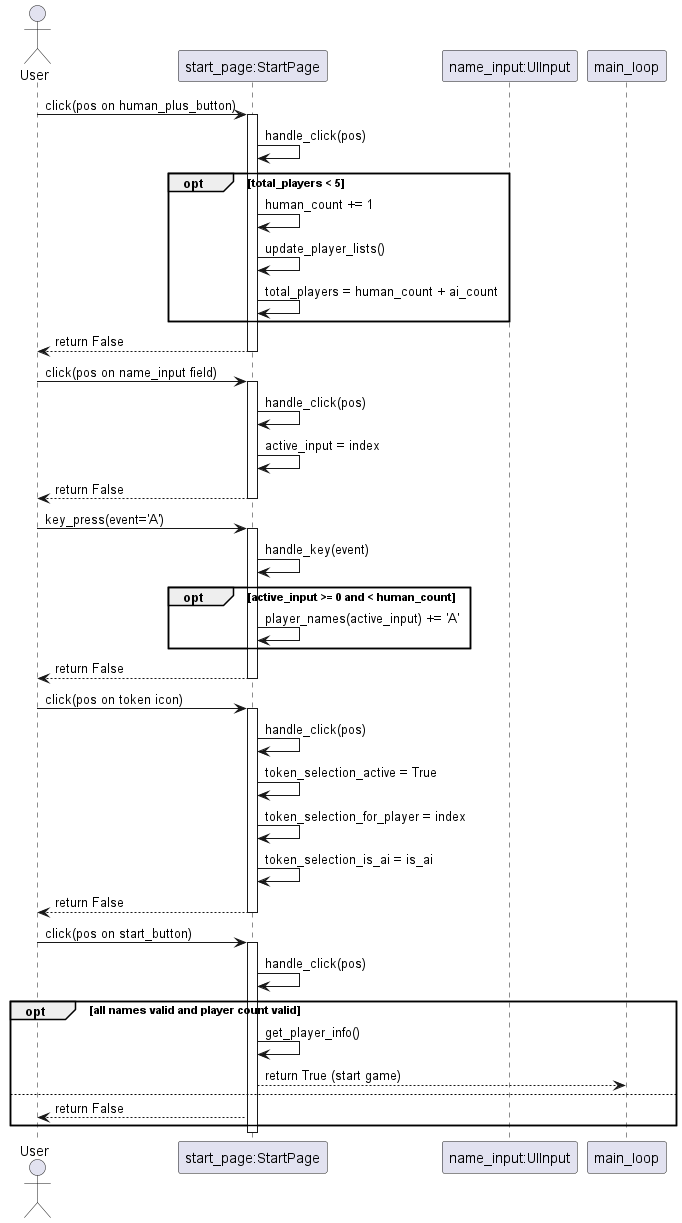

The diagram above was rendered by PlantUML. Its source (embedded in the PNG):
@startuml
actor User
participant "start_page:StartPage" as StartPage
participant "name_input:UIInput" as Input
participant "main_loop" as Loop

User -> StartPage : click(pos on human_plus_button)
activate StartPage
StartPage -> StartPage : handle_click(pos)
opt total_players < 5
    StartPage -> StartPage : human_count += 1
    StartPage -> StartPage : update_player_lists()
    StartPage -> StartPage : total_players = human_count + ai_count
end
StartPage --> User : return False
deactivate StartPage

User -> StartPage : click(pos on name_input field)
activate StartPage
StartPage -> StartPage : handle_click(pos)
StartPage -> StartPage : active_input = index
StartPage --> User : return False
deactivate StartPage

User -> StartPage : key_press(event='A')
activate StartPage
StartPage -> StartPage : handle_key(event)
opt active_input >= 0 and < human_count
    StartPage -> StartPage : player_names(active_input) += 'A'
end
StartPage --> User : return False
deactivate StartPage

User -> StartPage : click(pos on token icon)
activate StartPage
StartPage -> StartPage : handle_click(pos)
StartPage -> StartPage : token_selection_active = True
StartPage -> StartPage : token_selection_for_player = index
StartPage -> StartPage : token_selection_is_ai = is_ai
StartPage --> User : return False
deactivate StartPage
' (Token selection UI is now drawn)

User -> StartPage : click(pos on start_button)
activate StartPage
StartPage -> StartPage : handle_click(pos)
opt all names valid and player count valid
    StartPage -> StartPage : get_player_info()
    StartPage --> Loop : return True (start game)
else
    StartPage --> User : return False
end
deactivate StartPage
@enduml